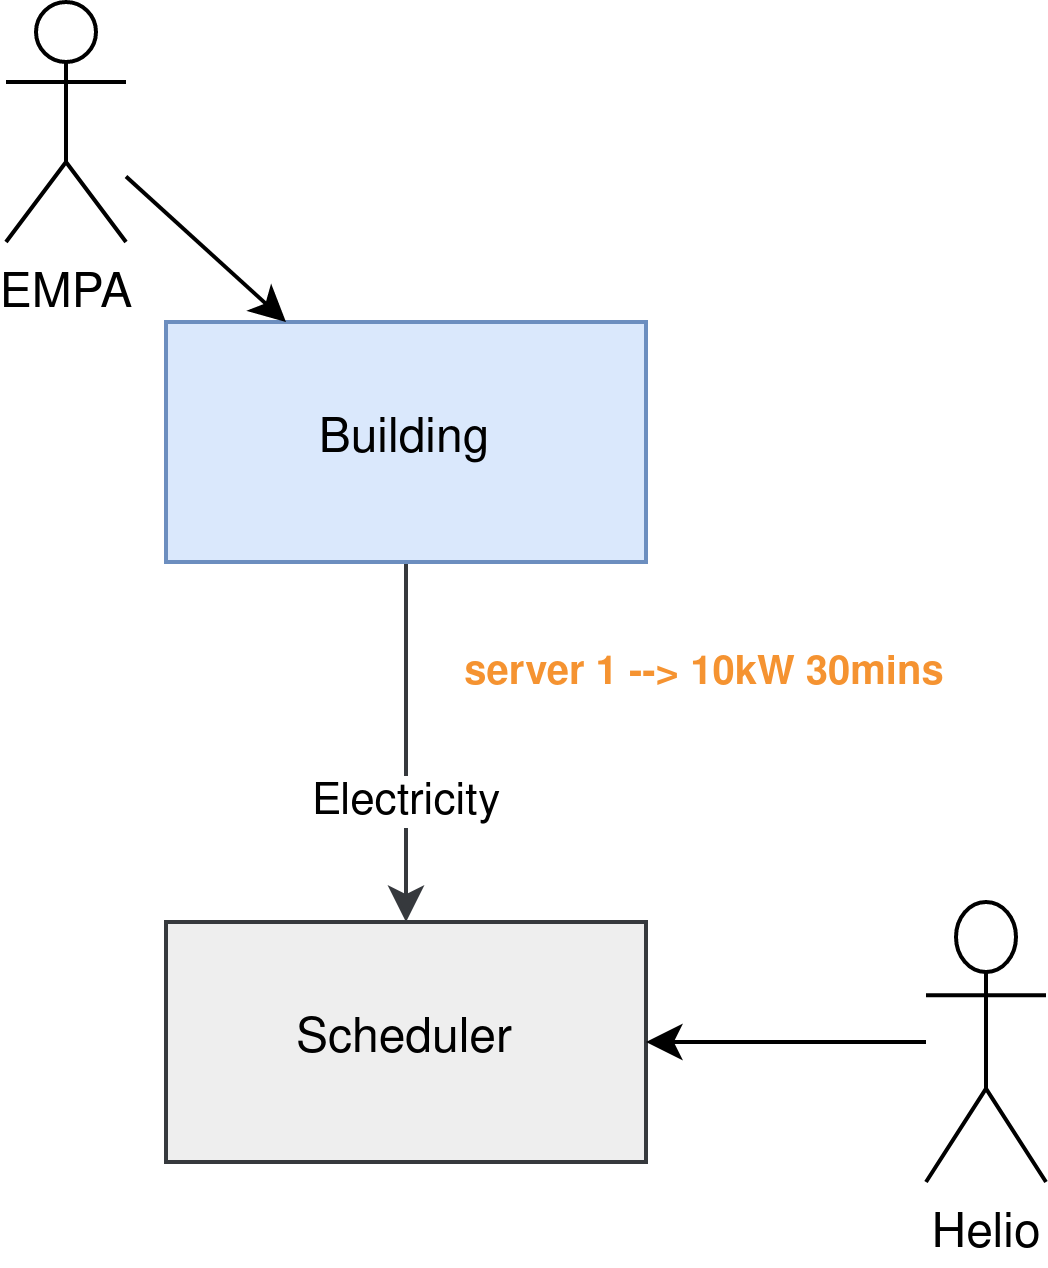

The diagram above was exported from draw.io. Its source (the exported page's mxGraphModel, read from the mxfile embedded in the PNG):
<mxGraphModel dx="572" dy="537" grid="1" gridSize="10" guides="1" tooltips="1" connect="1" arrows="1" fold="1" page="1" pageScale="1" pageWidth="827" pageHeight="1169" math="0" shadow="0">
  <root>
    <mxCell id="0" />
    <mxCell id="1" parent="0" />
    <mxCell id="dmQXSeZFHFcfkW8vFlY9-5" style="edgeStyle=orthogonalEdgeStyle;rounded=0;orthogonalLoop=1;jettySize=auto;html=1;exitX=0.5;exitY=1;exitDx=0;exitDy=0;entryX=0.5;entryY=0;entryDx=0;entryDy=0;fillColor=#cce5ff;strokeColor=#36393d;" parent="1" source="dmQXSeZFHFcfkW8vFlY9-1" target="dmQXSeZFHFcfkW8vFlY9-2" edge="1">
      <mxGeometry relative="1" as="geometry" />
    </mxCell>
    <mxCell id="dmQXSeZFHFcfkW8vFlY9-27" value="Electricity" style="edgeLabel;html=1;align=center;verticalAlign=middle;resizable=0;points=[];" parent="dmQXSeZFHFcfkW8vFlY9-5" vertex="1" connectable="0">
      <mxGeometry x="0.255" relative="1" as="geometry">
        <mxPoint y="3" as="offset" />
      </mxGeometry>
    </mxCell>
    <mxCell id="dmQXSeZFHFcfkW8vFlY9-1" value="Building" style="rounded=0;whiteSpace=wrap;html=1;fillColor=#dae8fc;strokeColor=#6c8ebf;" parent="1" vertex="1">
      <mxGeometry x="150" y="130" width="120" height="60" as="geometry" />
    </mxCell>
    <mxCell id="dmQXSeZFHFcfkW8vFlY9-2" value="Scheduler" style="rounded=0;whiteSpace=wrap;html=1;fillColor=#eeeeee;strokeColor=#36393d;" parent="1" vertex="1">
      <mxGeometry x="150" y="280" width="120" height="60" as="geometry" />
    </mxCell>
    <mxCell id="dmQXSeZFHFcfkW8vFlY9-9" style="edgeStyle=none;rounded=0;orthogonalLoop=1;jettySize=auto;html=1;entryX=0.25;entryY=0;entryDx=0;entryDy=0;" parent="1" source="dmQXSeZFHFcfkW8vFlY9-6" target="dmQXSeZFHFcfkW8vFlY9-1" edge="1">
      <mxGeometry relative="1" as="geometry" />
    </mxCell>
    <mxCell id="dmQXSeZFHFcfkW8vFlY9-6" value="EMPA" style="shape=umlActor;verticalLabelPosition=bottom;verticalAlign=top;html=1;outlineConnect=0;" parent="1" vertex="1">
      <mxGeometry x="110" y="50" width="30" height="60" as="geometry" />
    </mxCell>
    <mxCell id="dmQXSeZFHFcfkW8vFlY9-19" style="edgeStyle=none;rounded=0;orthogonalLoop=1;jettySize=auto;html=1;entryX=1;entryY=0.5;entryDx=0;entryDy=0;" parent="1" source="dmQXSeZFHFcfkW8vFlY9-7" target="dmQXSeZFHFcfkW8vFlY9-2" edge="1">
      <mxGeometry relative="1" as="geometry" />
    </mxCell>
    <mxCell id="dmQXSeZFHFcfkW8vFlY9-7" value="Helio" style="shape=umlActor;verticalLabelPosition=bottom;verticalAlign=top;html=1;outlineConnect=0;" parent="1" vertex="1">
      <mxGeometry x="340" y="275" width="30" height="70" as="geometry" />
    </mxCell>
    <mxCell id="dmQXSeZFHFcfkW8vFlY9-30" value="server 1 --&amp;gt; 10kW 30mins" style="text;html=1;align=center;verticalAlign=middle;whiteSpace=wrap;rounded=0;fontSize=10;fillColor=none;fontColor=#F59331;dashed=1;strokeColor=none;fontStyle=1" parent="1" vertex="1">
      <mxGeometry x="220" y="210" width="130" height="15" as="geometry" />
    </mxCell>
  </root>
</mxGraphModel>